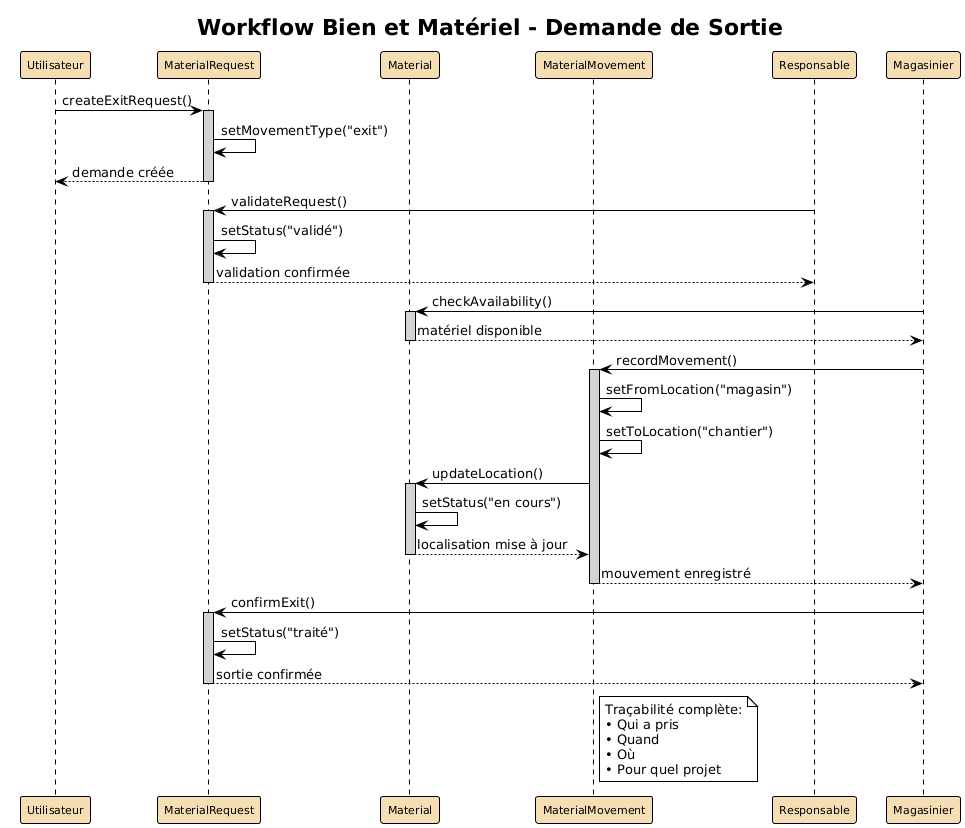

The diagram above was rendered by PlantUML. Its source (embedded in the PNG):
@startuml
!theme plain
skinparam participant {
    BackgroundColor Wheat
    BorderColor Black
    FontSize 11
}
skinparam sequence {
    ArrowColor Black
    LifeLineBackgroundColor LightGray
    LifeLineBorderColor Black
}

title Workflow Bien et Matériel - Demande de Sortie

participant "Utilisateur" as User
participant "MaterialRequest" as Request
participant "Material" as Material
participant "MaterialMovement" as Movement
participant "Responsable" as Resp
participant "Magasinier" as Mag

User -> Request : createExitRequest()
activate Request
Request -> Request : setMovementType("exit")
Request --> User : demande créée
deactivate Request

Resp -> Request : validateRequest()
activate Request
Request -> Request : setStatus("validé")
Request --> Resp : validation confirmée
deactivate Request

Mag -> Material : checkAvailability()
activate Material
Material --> Mag : matériel disponible
deactivate Material

Mag -> Movement : recordMovement()
activate Movement
Movement -> Movement : setFromLocation("magasin")
Movement -> Movement : setToLocation("chantier")
Movement -> Material : updateLocation()
activate Material
Material -> Material : setStatus("en cours")
Material --> Movement : localisation mise à jour
deactivate Material

Movement --> Mag : mouvement enregistré
deactivate Movement

Mag -> Request : confirmExit()
activate Request
Request -> Request : setStatus("traité")
Request --> Mag : sortie confirmée
deactivate Request

note right of Movement
    Traçabilité complète:
    • Qui a pris
    • Quand
    • Où
    • Pour quel projet
end note
@enduml